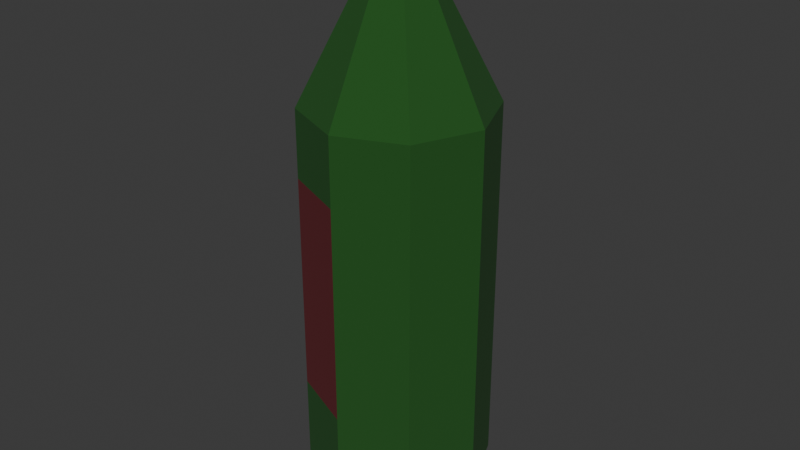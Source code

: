 # Source: garrafa.blend  (saved by Blender 4.1.24; exported with 4.5.12 LTS)
import bpy
from mathutils import Matrix  # noqa: F401  (used for matrix-valued properties, if any)

bpy.ops.wm.read_factory_settings(use_empty=True)
scene = bpy.context.scene
scene.name = 'Scene'

# ---- collections
col_collection = bpy.data.collections.new('Collection'); scene.collection.children.link(col_collection)

# ---- materials (node trees are filled in below, after node groups)
mat_material_001 = bpy.data.materials.new('Material.001')
mat_material_001.use_transparent_shadow = False
mat_material_002 = bpy.data.materials.new('Material.002')
mat_material_002.use_transparent_shadow = False
mat_material_003 = bpy.data.materials.new('Material.003')
mat_material_003.use_transparent_shadow = False
mat_material_004 = bpy.data.materials.new('Material.004')
mat_material_004.use_transparent_shadow = False

# ---- material node trees
mat_material_001.use_nodes = True; mat_material_001.node_tree.nodes.clear()
_N = mat_material_001.node_tree.nodes; _L = mat_material_001.node_tree.links
n0 = _N.new('ShaderNodeBsdfPrincipled'); n0.name = 'Principled BSDF'; n0.location = (10, 300)
n1 = _N.new('ShaderNodeOutputMaterial'); n1.name = 'Material Output'; n1.location = (300, 300)
_L.new(n0.outputs[0], n1.inputs[0])
n1.is_active_output = True
mat_material_002.use_nodes = True; mat_material_002.node_tree.nodes.clear()
_N = mat_material_002.node_tree.nodes; _L = mat_material_002.node_tree.links
n0 = _N.new('ShaderNodeBsdfPrincipled'); n0.name = 'Principled BSDF'; n0.location = (10, 300)
n0.inputs[0].default_value = (0.1235, 0.008625, 0.01341, 1.0)
n0.inputs[2].default_value = 1.0
n1 = _N.new('ShaderNodeOutputMaterial'); n1.name = 'Material Output'; n1.location = (300, 300)
_L.new(n0.outputs[0], n1.inputs[0])
n1.is_active_output = True
mat_material_003.use_nodes = True; mat_material_003.node_tree.nodes.clear()
_N = mat_material_003.node_tree.nodes; _L = mat_material_003.node_tree.links
n0 = _N.new('ShaderNodeBsdfPrincipled'); n0.name = 'Principled BSDF'; n0.location = (10, 300)
n0.inputs[0].default_value = (0.01004, 0.08256, 0.008564, 1.0)
n0.inputs[2].default_value = 1.0
n1 = _N.new('ShaderNodeOutputMaterial'); n1.name = 'Material Output'; n1.location = (300, 300)
_L.new(n0.outputs[0], n1.inputs[0])
n1.is_active_output = True
mat_material_004.use_nodes = True; mat_material_004.node_tree.nodes.clear()
_N = mat_material_004.node_tree.nodes; _L = mat_material_004.node_tree.links
n0 = _N.new('ShaderNodeBsdfPrincipled'); n0.name = 'Principled BSDF'; n0.location = (10, 300)
n0.inputs[0].default_value = (0.02167, 0.02304, 0.1393, 1.0)
n0.inputs[2].default_value = 1.0
n1 = _N.new('ShaderNodeOutputMaterial'); n1.name = 'Material Output'; n1.location = (300, 300)
_L.new(n0.outputs[0], n1.inputs[0])
n1.is_active_output = True

# ---- world
world_world = bpy.data.worlds.new('World'); scene.world = world_world
world_world.use_nodes = True; world_world.node_tree.nodes.clear()
_N = world_world.node_tree.nodes; _L = world_world.node_tree.links
n0 = _N.new('ShaderNodeOutputWorld'); n0.name = 'World Output'; n0.location = (300, 300)
n1 = _N.new('ShaderNodeBackground'); n1.name = 'Background'; n1.location = (10, 300)
n1.inputs[0].default_value = (0.05088, 0.05088, 0.05088, 1.0)
_L.new(n1.outputs[0], n0.inputs[0])
n0.is_active_output = True
world_world.color = (0.05088, 0.05088, 0.05088)
world_world.use_sun_shadow = False
world_world.sun_shadow_jitter_overblur = 0.0

# ---- meshes
me_cylinder = bpy.data.meshes.new('Cylinder')
me_cylinder.from_pydata([(0.0, 1.0, -0.7079), (0.0, 1.0, 3.42), (0.7071, 0.7071, -0.7079), (0.7071, 0.7071, 3.42), (1.0, 0.0, -0.7079), (1.0, 0.0, 3.42), (0.7071, -0.7071, -0.7079), (0.7071, -0.7071, 3.42), (0.0, -1.0, -0.7079), (0.0, -1.0, 3.42), (-0.7071, -0.7071, -0.7079), (-0.7071, -0.7071, 3.42), (-1.0, 0.0, -0.7079), (-1.0, 0.0, 3.42), (-0.7071, 0.7071, -0.7079), (-0.7071, 0.7071, 3.42), (1.499e-10, 0.7555, -1.008), (0.5342, 0.5342, -1.008), (0.7555, 9.117e-10, -1.008), (0.5342, -0.5342, -1.008), (1.499e-10, -0.7555, -1.008), (-0.5342, -0.5342, -1.008), (-0.7555, 9.117e-10, -1.008), (-0.5342, 0.5342, -1.008), (0.1594, 0.1594, 4.932), (5.771e-09, 0.2254, 4.932), (0.2254, 0.0, 4.932), (0.1594, -0.1594, 4.932), (5.771e-09, -0.2254, 4.932), (-0.1594, -0.1594, 4.932), (-0.2254, 0.0, 4.932), (-0.1594, 0.1594, 4.932), (0.1594, 0.1594, 5.19), (5.771e-09, 0.2254, 5.19), (0.2254, 0.0, 5.19), (0.1594, -0.1594, 5.19), (5.771e-09, -0.2254, 5.19), (-0.1594, -0.1594, 5.19), (-0.2254, 0.0, 5.19), (-0.1594, 0.1594, 5.19), (0.1339, 0.1339, 5.268), (-2.675e-08, 0.1893, 5.268), (0.1893, 0.0, 5.268), (0.1339, -0.1339, 5.268), (-2.675e-08, -0.1893, 5.268), (-0.1339, -0.1339, 5.268), (-0.1893, 0.0, 5.268), (-0.1339, 0.1339, 5.268), (0.0, 1.0, 2.686), (0.7071, 0.7071, 2.686), (1.0, 0.0, 2.686), (0.7071, -0.7071, 2.686), (0.0, -1.0, 2.686), (-0.7071, -0.7071, 2.686), (-1.0, 0.0, 2.686), (-0.7071, 0.7071, 2.686), (0.7071, 0.7071, 0.2935), (1.0, 0.0, 0.2935), (0.7071, -0.7071, 0.2935), (0.0, -1.0, 0.2935), (-0.7071, -0.7071, 0.2935), (-1.0, 0.0, 0.2935), (-0.7071, 0.7071, 0.2935), (0.0, 1.0, 0.2935)], [], [(48, 1, 3, 49), (49, 3, 5, 50), (50, 5, 7, 51), (51, 7, 9, 52), (52, 9, 11, 53), (53, 11, 13, 54), (7, 5, 26, 27), (54, 13, 15, 55), (55, 15, 1, 48), (12, 14, 23, 22), (16, 17, 18, 19, 20, 21, 22, 23), (2, 4, 18, 17), (8, 10, 21, 20), (14, 0, 16, 23), (0, 2, 17, 16), (4, 6, 19, 18), (10, 12, 22, 21), (6, 8, 20, 19), (26, 24, 32, 34), (13, 11, 29, 30), (9, 7, 27, 28), (15, 13, 30, 31), (5, 3, 24, 26), (11, 9, 28, 29), (1, 15, 31, 25), (3, 1, 25, 24), (33, 39, 47, 41), (31, 30, 38, 39), (29, 28, 36, 37), (27, 26, 34, 35), (24, 25, 33, 32), (25, 31, 39, 33), (30, 29, 37, 38), (28, 27, 35, 36), (40, 41, 47, 46, 45, 44, 43, 42), (38, 37, 45, 46), (36, 35, 43, 44), (34, 32, 40, 42), (39, 38, 46, 47), (37, 36, 44, 45), (35, 34, 42, 43), (32, 33, 41, 40), (62, 55, 48, 63), (61, 54, 55, 62), (60, 53, 54, 61), (59, 52, 53, 60), (58, 51, 52, 59), (57, 50, 51, 58), (56, 49, 50, 57), (63, 48, 49, 56), (0, 63, 56, 2), (2, 56, 57, 4), (4, 57, 58, 6), (6, 58, 59, 8), (8, 59, 60, 10), (10, 60, 61, 12), (12, 61, 62, 14), (14, 62, 63, 0)])
me_cylinder.polygons.foreach_set('material_index', [2, 2, 2, 2, 2, 2, 2, 2, 2, 2, 2, 2, 2, 2, 2, 2, 2, 2, 3, 2, 2, 2, 2, 2, 2, 2, 3, 3, 3, 3, 3, 3, 3, 3, 3, 3, 3, 3, 3, 3, 3, 3, 1, 1, 1, 1, 2, 2, 2, 2, 2, 2, 2, 2, 2, 2, 2, 2])
_uv = me_cylinder.uv_layers.new(name='UVMap')
_uv.uv.foreach_set('vector', [1.0, 0.9111, 1.0, 1.0, 0.875, 1.0, 0.875, 0.9111, 0.875, 0.9111, 0.875, 1.0, 0.75, 1.0, 0.75, 0.9111, 0.75, 0.9111, 0.75, 1.0, 0.625, 1.0, 0.625, 0.9111, 0.625, 0.9111, 0.625, 1.0, 0.5, 1.0, 0.5, 0.9111, 0.5, 0.9111, 0.5, 1.0, 0.375, 1.0, 0.375, 0.9111, 0.375, 0.9111, 0.375, 1.0, 0.25, 1.0, 0.25, 0.9111, 0.625, 1.0, 0.75, 1.0, 0.75, 1.0, 0.625, 1.0, 0.25, 0.9111, 0.25, 1.0, 0.125, 1.0, 0.125, 0.9111, 0.125, 0.9111, 0.125, 1.0, 0.0, 1.0, 0.0, 0.9111, 0.25, 0.5, 0.125, 0.5, 0.125, 0.5, 0.25, 0.5, 0.75, 0.49, 0.9197, 0.4197, 0.99, 0.25, 0.9197, 0.08029, 0.75, 0.01, 0.5803, 0.08029, 0.51, 0.25, 0.5803, 0.4197, 0.875, 0.5, 0.75, 0.5, 0.75, 0.5, 0.875, 0.5, 0.5, 0.5, 0.375, 0.5, 0.375, 0.5, 0.5, 0.5, 0.125, 0.5, 0.0, 0.5, 0.0, 0.5, 0.125, 0.5, 1.0, 0.5, 0.875, 0.5, 0.875, 0.5, 1.0, 0.5, 0.75, 0.5, 0.625, 0.5, 0.625, 0.5, 0.75, 0.5, 0.375, 0.5, 0.25, 0.5, 0.25, 0.5, 0.375, 0.5, 0.625, 0.5, 0.5, 0.5, 0.5, 0.5, 0.625, 0.5, 0.75, 1.0, 0.875, 1.0, 0.875, 1.0, 0.75, 1.0, 0.25, 1.0, 0.375, 1.0, 0.375, 1.0, 0.25, 1.0, 0.5, 1.0, 0.625, 1.0, 0.625, 1.0, 0.5, 1.0, 0.125, 1.0, 0.25, 1.0, 0.25, 1.0, 0.125, 1.0, 0.75, 1.0, 0.875, 1.0, 0.875, 1.0, 0.75, 1.0, 0.375, 1.0, 0.5, 1.0, 0.5, 1.0, 0.375, 1.0, 0.0, 1.0, 0.125, 1.0, 0.125, 1.0, 0.0, 1.0, 0.875, 1.0, 1.0, 1.0, 1.0, 1.0, 0.875, 1.0, 0.0, 1.0, 0.125, 1.0, 0.125, 1.0, 0.0, 1.0, 0.125, 1.0, 0.25, 1.0, 0.25, 1.0, 0.125, 1.0, 0.375, 1.0, 0.5, 1.0, 0.5, 1.0, 0.375, 1.0, 0.625, 1.0, 0.75, 1.0, 0.75, 1.0, 0.625, 1.0, 0.875, 1.0, 1.0, 1.0, 1.0, 1.0, 0.875, 1.0, 0.0, 1.0, 0.125, 1.0, 0.125, 1.0, 0.0, 1.0, 0.25, 1.0, 0.375, 1.0, 0.375, 1.0, 0.25, 1.0, 0.5, 1.0, 0.625, 1.0, 0.625, 1.0, 0.5, 1.0, 0.4197, 0.4197, 0.25, 0.49, 0.08029, 0.4197, 0.01, 0.25, 0.08029, 0.08029, 0.25, 0.01, 0.4197, 0.08029, 0.49, 0.25, 0.25, 1.0, 0.375, 1.0, 0.375, 1.0, 0.25, 1.0, 0.5, 1.0, 0.625, 1.0, 0.625, 1.0, 0.5, 1.0, 0.75, 1.0, 0.875, 1.0, 0.875, 1.0, 0.75, 1.0, 0.125, 1.0, 0.25, 1.0, 0.25, 1.0, 0.125, 1.0, 0.375, 1.0, 0.5, 1.0, 0.5, 1.0, 0.375, 1.0, 0.625, 1.0, 0.75, 1.0, 0.75, 1.0, 0.625, 1.0, 0.875, 1.0, 1.0, 1.0, 1.0, 1.0, 0.875, 1.0, 0.125, 0.6213, 0.125, 0.9111, 0.0, 0.9111, 0.0, 0.6213, 0.25, 0.6213, 0.25, 0.9111, 0.125, 0.9111, 0.125, 0.6213, 0.375, 0.6213, 0.375, 0.9111, 0.25, 0.9111, 0.25, 0.6213, 0.5, 0.6213, 0.5, 0.9111, 0.375, 0.9111, 0.375, 0.6213, 0.625, 0.6213, 0.625, 0.9111, 0.5, 0.9111, 0.5, 0.6213, 0.75, 0.6213, 0.75, 0.9111, 0.625, 0.9111, 0.625, 0.6213, 0.875, 0.6213, 0.875, 0.9111, 0.75, 0.9111, 0.75, 0.6213, 1.0, 0.6213, 1.0, 0.9111, 0.875, 0.9111, 0.875, 0.6213, 1.0, 0.5, 1.0, 0.6213, 0.875, 0.6213, 0.875, 0.5, 0.875, 0.5, 0.875, 0.6213, 0.75, 0.6213, 0.75, 0.5, 0.75, 0.5, 0.75, 0.6213, 0.625, 0.6213, 0.625, 0.5, 0.625, 0.5, 0.625, 0.6213, 0.5, 0.6213, 0.5, 0.5, 0.5, 0.5, 0.5, 0.6213, 0.375, 0.6213, 0.375, 0.5, 0.375, 0.5, 0.375, 0.6213, 0.25, 0.6213, 0.25, 0.5, 0.25, 0.5, 0.25, 0.6213, 0.125, 0.6213, 0.125, 0.5, 0.125, 0.5, 0.125, 0.6213, 0.0, 0.6213, 0.0, 0.5])
me_cylinder.materials.append(mat_material_001)
me_cylinder.materials.append(mat_material_002)
me_cylinder.materials.append(mat_material_003)
me_cylinder.materials.append(mat_material_004)
me_cylinder.update()

# ---- objects
ob_cylinder = bpy.data.objects.new('Cylinder', me_cylinder)

# ---- transforms, parenting, visibility, modifiers, constraints
ob_cylinder.location = (0.0, 0.0, 1.267)

# ---- collection membership
col_collection.objects.link(ob_cylinder)

# ---- scene / render settings (as saved in the file)
scene.frame_start = 1; scene.frame_end = 250; scene.frame_set(1)
scene.render.engine = 'BLENDER_EEVEE_NEXT'
scene.cycles.sampling_pattern = 'TABULATED_SOBOL'
scene.eevee.ray_tracing_options.trace_max_roughness = 0.0
bpy.context.view_layer.update()

# ---- added for rendering (the .blend has no active camera and no usable light): camera, sun
cam_auto = bpy.data.cameras.new('AutoCamera')
cam_auto.lens = 50.0
cam_auto.sensor_width = 36.0
cam_auto.clip_end = 1000.0
ob_auto_camera = bpy.data.objects.new('AutoCamera', cam_auto)
scene.collection.objects.link(ob_auto_camera)
ob_auto_camera.location = (6.36903, -7.64284, 8.49275)
ob_auto_camera.rotation_euler = (1.09748, -7.21219e-08, 0.694738)
scene.camera = ob_auto_camera
light_auto_sun = bpy.data.lights.new('AutoSun', 'SUN')
light_auto_sun.energy = 3.0
light_auto_sun.angle = 0.0523599
ob_auto_sun = bpy.data.objects.new('AutoSun', light_auto_sun)
scene.collection.objects.link(ob_auto_sun)
ob_auto_sun.rotation_euler = (0.872665, 0.174533, 0.523599)
bpy.context.view_layer.update()
